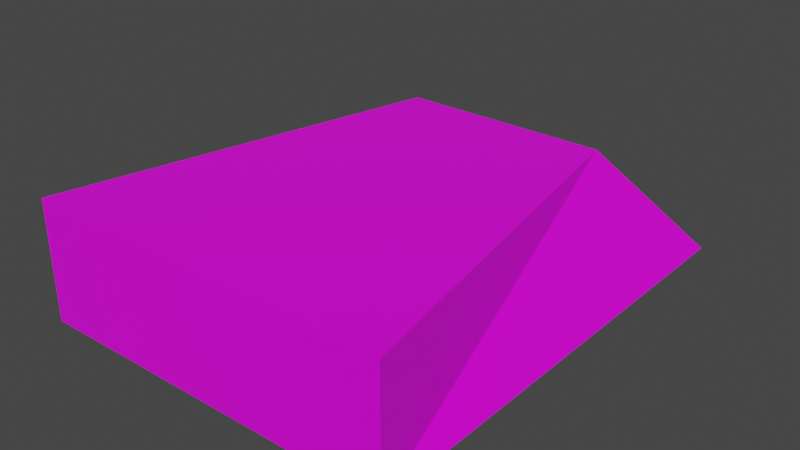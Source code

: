 # Source: rock1.blend  (saved by Blender 2.90.8; exported with 4.5.12 LTS)
import bpy
from mathutils import Matrix  # noqa: F401  (used for matrix-valued properties, if any)

bpy.ops.wm.read_factory_settings(use_empty=True)
scene = bpy.context.scene
scene.name = 'Scene'

# ---- collections
col_collection = bpy.data.collections.new('Collection'); scene.collection.children.link(col_collection)

# ---- images (referenced by path relative to the original .blend; pixels are not part of the script)
import os
ASSET_DIR = os.environ.get("B2B_ASSET_DIR", "")  # directory of the original .blend (textures are referenced by path, not embedded)
HERE = os.path.dirname(os.path.abspath(__file__))  # packed textures are extracted next to this script under _unpacked/

def load_image(name, relpath, width, height, colorspace="sRGB"):
    """Load a texture the original file referenced (path relative to the .blend, or extracted next to this script)."""
    p = next((c for c in (os.path.join(HERE, relpath), os.path.join(ASSET_DIR, relpath)) if relpath and os.path.exists(c)), "")
    if p:
        img = bpy.data.images.load(p, check_existing=True)
        img.name = name
    else:  # same state as the original file: an image datablock whose file is absent (Cycles renders it pink)
        img = bpy.data.images.new(name, width, height)
        img.source = "FILE"
        img.filepath = "//" + (relpath or name)
    img.colorspace_settings.name = colorspace
    return img
img_hungrytexture_png = load_image('hungryTexture.png', 'hungryTexture.png', 1024, 1024, 'sRGB')

# ---- materials (node trees are filled in below, after node groups)
mat_material = bpy.data.materials.new('Material')
mat_material.alpha_threshold = 0.0
mat_material.use_transparent_shadow = False
mat_material.line_color = (0.0, 0.0, 0.0, 1.0)

# ---- material node trees
mat_material.use_nodes = True; mat_material.node_tree.nodes.clear()
_N = mat_material.node_tree.nodes; _L = mat_material.node_tree.links
n0 = _N.new('ShaderNodeOutputMaterial'); n0.name = 'Material Output'; n0.location = (300, 300)
n1 = _N.new('ShaderNodeBsdfPrincipled'); n1.name = 'Principled BSDF'; n1.location = (10, 300)
n1.distribution = 'GGX'
n1.subsurface_method = 'BURLEY'
n1.inputs[2].default_value = 0.4
n1.inputs[3].default_value = 1.45
n1.inputs[27].default_value = (0.0, 0.0, 0.0, 1.0)
n1.inputs[28].default_value = 1.0
n2 = _N.new('ShaderNodeTexImage'); n2.name = 'Image Texture'; n2.location = (-280, 270)
n2.image = img_hungrytexture_png
_L.new(n1.outputs[0], n0.inputs[0])
_L.new(n2.outputs[0], n1.inputs[0])
n0.is_active_output = True

# ---- world
world_world = bpy.data.worlds.new('World'); scene.world = world_world
world_world.use_nodes = True; world_world.node_tree.nodes.clear()
_N = world_world.node_tree.nodes; _L = world_world.node_tree.links
n0 = _N.new('ShaderNodeOutputWorld'); n0.name = 'World Output'; n0.location = (300, 300)
n1 = _N.new('ShaderNodeBackground'); n1.name = 'Background'; n1.location = (10, 300)
n1.inputs[0].default_value = (0.05088, 0.05088, 0.05088, 1.0)
_L.new(n1.outputs[0], n0.inputs[0])
n0.is_active_output = True
world_world.color = (0.05088, 0.05088, 0.05088)
world_world.use_sun_shadow = False
world_world.sun_shadow_jitter_overblur = 0.0

# ---- meshes
me_cube = bpy.data.meshes.new('Cube')
me_cube.from_pydata([(6.101, 7.034, 1.976), (6.101, 7.034, -1.971), (3.092, -5.563, 1.988), (6.101, -8.926, -1.971), (-6.101, 7.034, 1.976), (-6.101, 7.034, -1.971), (-3.826, -5.565, 1.983), (-6.101, -8.926, -1.971)], [], [(4, 2, 0), (2, 7, 3), (6, 5, 7), (1, 7, 5), (1, 2, 3), (4, 1, 5), (4, 6, 2), (2, 6, 7), (6, 4, 5), (1, 3, 7), (1, 0, 2), (4, 0, 1)])
_uv = me_cube.uv_layers.new(name='UVMap')
_uv.uv.foreach_set('vector', [0.9977, 0.813, 0.7636, 0.9242, 0.7636, 0.813, 0.9992, 0.9249, 0.7644, 0.7743, 0.9992, 0.7743, 0.9982, 0.924, 0.7623, 0.7735, 0.9982, 0.7735, 0.375, 0.5, 0.125, 0.75, 0.125, 0.5, 0.9982, 0.7735, 0.7622, 0.924, 0.7622, 0.7735, 0.7623, 0.924, 0.9982, 0.7735, 0.7623, 0.7735, 0.9977, 0.813, 0.9977, 0.9242, 0.7636, 0.9242, 0.9992, 0.9249, 0.7644, 0.9249, 0.7644, 0.7743, 0.9982, 0.924, 0.7623, 0.924, 0.7623, 0.7735, 0.375, 0.5, 0.375, 0.75, 0.125, 0.75, 0.9982, 0.7735, 0.9982, 0.924, 0.7622, 0.924, 0.7623, 0.924, 0.9982, 0.924, 0.9982, 0.7735])
me_cube.materials.append(mat_material)
me_cube.use_remesh_preserve_volume = False
me_cube.use_remesh_preserve_attributes = False
me_cube.use_mirror_vertex_groups = False
me_cube.update()

# ---- objects
ob_cube = bpy.data.objects.new('Cube', me_cube)

# ---- transforms, parenting, visibility, modifiers, constraints
ob_cube.location = (0.0, 0.0, 0.0)
ob_cube.rotation_euler = (0.0, -0.0, -3.142)
ob_cube.lock_rotations_4d = False
ob_cube.empty_display_type = 'ARROWS'
ob_cube.lineart.crease_threshold = 0.0

# ---- collection membership
col_collection.objects.link(ob_cube)

# ---- scene / render settings (as saved in the file)
scene.frame_start = 1; scene.frame_end = 250; scene.frame_set(1)
scene.render.engine = 'BLENDER_EEVEE_NEXT'
scene.cycles.use_denoising = False
scene.cycles.samples = 128
scene.cycles.sampling_pattern = 'TABULATED_SOBOL'
scene.cycles.use_adaptive_sampling = False
scene.cycles.use_light_tree = False
scene.view_settings.view_transform = 'Filmic'
bpy.context.view_layer.update()

# ---- added for rendering (the .blend has no active camera and no usable light): camera, sun
cam_auto = bpy.data.cameras.new('AutoCamera')
cam_auto.lens = 50.0
cam_auto.sensor_width = 36.0
cam_auto.clip_end = 1000.0
ob_auto_camera = bpy.data.objects.new('AutoCamera', cam_auto)
scene.collection.objects.link(ob_auto_camera)
ob_auto_camera.location = (18.9446, -21.7877, 15.1642)
ob_auto_camera.rotation_euler = (1.09748, -7.21219e-08, 0.694738)
scene.camera = ob_auto_camera
light_auto_sun = bpy.data.lights.new('AutoSun', 'SUN')
light_auto_sun.energy = 3.0
light_auto_sun.angle = 0.0523599
ob_auto_sun = bpy.data.objects.new('AutoSun', light_auto_sun)
scene.collection.objects.link(ob_auto_sun)
ob_auto_sun.rotation_euler = (0.872665, 0.174533, 0.523599)
bpy.context.view_layer.update()
